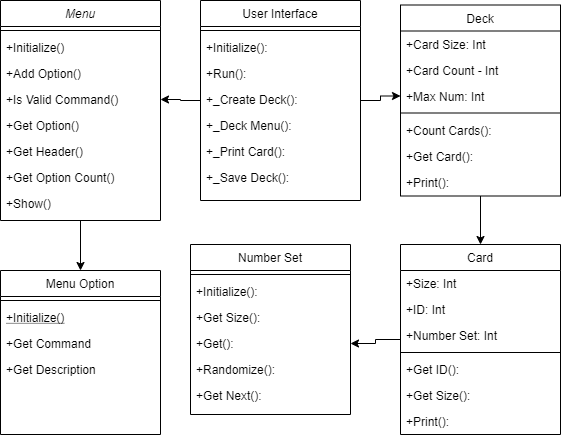

The diagram above was exported from draw.io. Its source (the exported page's mxGraphModel, read from the mxfile embedded in the PNG):
<mxGraphModel dx="1422" dy="762" grid="1" gridSize="10" guides="1" tooltips="1" connect="1" arrows="1" fold="1" page="1" pageScale="1" pageWidth="827" pageHeight="1169" background="#FFFFFF" math="0" shadow="0">
  <root>
    <mxCell id="WIyWlLk6GJQsqaUBKTNV-0" />
    <mxCell id="WIyWlLk6GJQsqaUBKTNV-1" parent="WIyWlLk6GJQsqaUBKTNV-0" />
    <mxCell id="Q1FvErzjlta3iW8oHjT8-34" value="" style="edgeStyle=orthogonalEdgeStyle;rounded=0;orthogonalLoop=1;jettySize=auto;html=1;" parent="WIyWlLk6GJQsqaUBKTNV-1" source="zkfFHV4jXpPFQw0GAbJ--0" target="zkfFHV4jXpPFQw0GAbJ--6" edge="1">
      <mxGeometry relative="1" as="geometry" />
    </mxCell>
    <mxCell id="zkfFHV4jXpPFQw0GAbJ--0" value="Menu" style="swimlane;fontStyle=2;align=center;verticalAlign=top;childLayout=stackLayout;horizontal=1;startSize=26;horizontalStack=0;resizeParent=1;resizeLast=0;collapsible=1;marginBottom=0;rounded=0;shadow=0;strokeWidth=1;" parent="WIyWlLk6GJQsqaUBKTNV-1" vertex="1">
      <mxGeometry x="120" y="50" width="160" height="220" as="geometry">
        <mxRectangle x="230" y="140" width="160" height="26" as="alternateBounds" />
      </mxGeometry>
    </mxCell>
    <mxCell id="zkfFHV4jXpPFQw0GAbJ--4" value="" style="line;html=1;strokeWidth=1;align=left;verticalAlign=middle;spacingTop=-1;spacingLeft=3;spacingRight=3;rotatable=0;labelPosition=right;points=[];portConstraint=eastwest;" parent="zkfFHV4jXpPFQw0GAbJ--0" vertex="1">
      <mxGeometry y="26" width="160" height="8" as="geometry" />
    </mxCell>
    <mxCell id="zkfFHV4jXpPFQw0GAbJ--5" value="+Initialize()" style="text;align=left;verticalAlign=top;spacingLeft=4;spacingRight=4;overflow=hidden;rotatable=0;points=[[0,0.5],[1,0.5]];portConstraint=eastwest;" parent="zkfFHV4jXpPFQw0GAbJ--0" vertex="1">
      <mxGeometry y="34" width="160" height="26" as="geometry" />
    </mxCell>
    <mxCell id="ib0tiIQ7_ECMyo10IdVl-6" value="+Add Option()" style="text;align=left;verticalAlign=top;spacingLeft=4;spacingRight=4;overflow=hidden;rotatable=0;points=[[0,0.5],[1,0.5]];portConstraint=eastwest;" parent="zkfFHV4jXpPFQw0GAbJ--0" vertex="1">
      <mxGeometry y="60" width="160" height="26" as="geometry" />
    </mxCell>
    <mxCell id="ib0tiIQ7_ECMyo10IdVl-8" value="+Is Valid Command()" style="text;align=left;verticalAlign=top;spacingLeft=4;spacingRight=4;overflow=hidden;rotatable=0;points=[[0,0.5],[1,0.5]];portConstraint=eastwest;" parent="zkfFHV4jXpPFQw0GAbJ--0" vertex="1">
      <mxGeometry y="86" width="160" height="26" as="geometry" />
    </mxCell>
    <mxCell id="ib0tiIQ7_ECMyo10IdVl-7" value="+Get Option()" style="text;align=left;verticalAlign=top;spacingLeft=4;spacingRight=4;overflow=hidden;rotatable=0;points=[[0,0.5],[1,0.5]];portConstraint=eastwest;" parent="zkfFHV4jXpPFQw0GAbJ--0" vertex="1">
      <mxGeometry y="112" width="160" height="26" as="geometry" />
    </mxCell>
    <mxCell id="ib0tiIQ7_ECMyo10IdVl-11" value="+Get Header()" style="text;align=left;verticalAlign=top;spacingLeft=4;spacingRight=4;overflow=hidden;rotatable=0;points=[[0,0.5],[1,0.5]];portConstraint=eastwest;" parent="zkfFHV4jXpPFQw0GAbJ--0" vertex="1">
      <mxGeometry y="138" width="160" height="26" as="geometry" />
    </mxCell>
    <mxCell id="ib0tiIQ7_ECMyo10IdVl-10" value="+Get Option Count()" style="text;align=left;verticalAlign=top;spacingLeft=4;spacingRight=4;overflow=hidden;rotatable=0;points=[[0,0.5],[1,0.5]];portConstraint=eastwest;" parent="zkfFHV4jXpPFQw0GAbJ--0" vertex="1">
      <mxGeometry y="164" width="160" height="26" as="geometry" />
    </mxCell>
    <mxCell id="ib0tiIQ7_ECMyo10IdVl-9" value="+Show()" style="text;align=left;verticalAlign=top;spacingLeft=4;spacingRight=4;overflow=hidden;rotatable=0;points=[[0,0.5],[1,0.5]];portConstraint=eastwest;" parent="zkfFHV4jXpPFQw0GAbJ--0" vertex="1">
      <mxGeometry y="190" width="160" height="26" as="geometry" />
    </mxCell>
    <mxCell id="zkfFHV4jXpPFQw0GAbJ--6" value="Menu Option" style="swimlane;fontStyle=0;align=center;verticalAlign=top;childLayout=stackLayout;horizontal=1;startSize=26;horizontalStack=0;resizeParent=1;resizeLast=0;collapsible=1;marginBottom=0;rounded=0;shadow=0;strokeWidth=1;" parent="WIyWlLk6GJQsqaUBKTNV-1" vertex="1">
      <mxGeometry x="120" y="320" width="160" height="164" as="geometry">
        <mxRectangle x="130" y="380" width="160" height="26" as="alternateBounds" />
      </mxGeometry>
    </mxCell>
    <mxCell id="zkfFHV4jXpPFQw0GAbJ--9" value="" style="line;html=1;strokeWidth=1;align=left;verticalAlign=middle;spacingTop=-1;spacingLeft=3;spacingRight=3;rotatable=0;labelPosition=right;points=[];portConstraint=eastwest;" parent="zkfFHV4jXpPFQw0GAbJ--6" vertex="1">
      <mxGeometry y="26" width="160" height="8" as="geometry" />
    </mxCell>
    <mxCell id="zkfFHV4jXpPFQw0GAbJ--10" value="+Initialize()" style="text;align=left;verticalAlign=top;spacingLeft=4;spacingRight=4;overflow=hidden;rotatable=0;points=[[0,0.5],[1,0.5]];portConstraint=eastwest;fontStyle=4" parent="zkfFHV4jXpPFQw0GAbJ--6" vertex="1">
      <mxGeometry y="34" width="160" height="26" as="geometry" />
    </mxCell>
    <mxCell id="zkfFHV4jXpPFQw0GAbJ--11" value="+Get Command" style="text;align=left;verticalAlign=top;spacingLeft=4;spacingRight=4;overflow=hidden;rotatable=0;points=[[0,0.5],[1,0.5]];portConstraint=eastwest;" parent="zkfFHV4jXpPFQw0GAbJ--6" vertex="1">
      <mxGeometry y="60" width="160" height="26" as="geometry" />
    </mxCell>
    <mxCell id="Q1FvErzjlta3iW8oHjT8-0" value="+Get Description" style="text;align=left;verticalAlign=top;spacingLeft=4;spacingRight=4;overflow=hidden;rotatable=0;points=[[0,0.5],[1,0.5]];portConstraint=eastwest;" parent="zkfFHV4jXpPFQw0GAbJ--6" vertex="1">
      <mxGeometry y="86" width="160" height="26" as="geometry" />
    </mxCell>
    <mxCell id="Iczul79eYfKbAYek6SVK-4" value="" style="edgeStyle=orthogonalEdgeStyle;rounded=0;orthogonalLoop=1;jettySize=auto;html=1;entryX=1;entryY=0.5;entryDx=0;entryDy=0;" edge="1" parent="WIyWlLk6GJQsqaUBKTNV-1" source="zkfFHV4jXpPFQw0GAbJ--13" target="Q1FvErzjlta3iW8oHjT8-21">
      <mxGeometry relative="1" as="geometry" />
    </mxCell>
    <mxCell id="zkfFHV4jXpPFQw0GAbJ--13" value="Card" style="swimlane;fontStyle=0;align=center;verticalAlign=top;childLayout=stackLayout;horizontal=1;startSize=26;horizontalStack=0;resizeParent=1;resizeLast=0;collapsible=1;marginBottom=0;rounded=0;shadow=0;strokeWidth=1;" parent="WIyWlLk6GJQsqaUBKTNV-1" vertex="1">
      <mxGeometry x="520" y="294" width="160" height="190" as="geometry">
        <mxRectangle x="340" y="380" width="170" height="26" as="alternateBounds" />
      </mxGeometry>
    </mxCell>
    <mxCell id="zkfFHV4jXpPFQw0GAbJ--14" value="+Size: Int" style="text;align=left;verticalAlign=top;spacingLeft=4;spacingRight=4;overflow=hidden;rotatable=0;points=[[0,0.5],[1,0.5]];portConstraint=eastwest;" parent="zkfFHV4jXpPFQw0GAbJ--13" vertex="1">
      <mxGeometry y="26" width="160" height="26" as="geometry" />
    </mxCell>
    <mxCell id="Q1FvErzjlta3iW8oHjT8-1" value="+ID: Int" style="text;align=left;verticalAlign=top;spacingLeft=4;spacingRight=4;overflow=hidden;rotatable=0;points=[[0,0.5],[1,0.5]];portConstraint=eastwest;" parent="zkfFHV4jXpPFQw0GAbJ--13" vertex="1">
      <mxGeometry y="52" width="160" height="26" as="geometry" />
    </mxCell>
    <mxCell id="Q1FvErzjlta3iW8oHjT8-4" value="+Number Set: Int" style="text;align=left;verticalAlign=top;spacingLeft=4;spacingRight=4;overflow=hidden;rotatable=0;points=[[0,0.5],[1,0.5]];portConstraint=eastwest;" parent="zkfFHV4jXpPFQw0GAbJ--13" vertex="1">
      <mxGeometry y="78" width="160" height="26" as="geometry" />
    </mxCell>
    <mxCell id="zkfFHV4jXpPFQw0GAbJ--15" value="" style="line;html=1;strokeWidth=1;align=left;verticalAlign=middle;spacingTop=-1;spacingLeft=3;spacingRight=3;rotatable=0;labelPosition=right;points=[];portConstraint=eastwest;" parent="zkfFHV4jXpPFQw0GAbJ--13" vertex="1">
      <mxGeometry y="104" width="160" height="8" as="geometry" />
    </mxCell>
    <mxCell id="Q1FvErzjlta3iW8oHjT8-3" value="+Get ID():" style="text;align=left;verticalAlign=top;spacingLeft=4;spacingRight=4;overflow=hidden;rotatable=0;points=[[0,0.5],[1,0.5]];portConstraint=eastwest;" parent="zkfFHV4jXpPFQw0GAbJ--13" vertex="1">
      <mxGeometry y="112" width="160" height="26" as="geometry" />
    </mxCell>
    <mxCell id="Q1FvErzjlta3iW8oHjT8-5" value="+Get Size():" style="text;align=left;verticalAlign=top;spacingLeft=4;spacingRight=4;overflow=hidden;rotatable=0;points=[[0,0.5],[1,0.5]];portConstraint=eastwest;" parent="zkfFHV4jXpPFQw0GAbJ--13" vertex="1">
      <mxGeometry y="138" width="160" height="26" as="geometry" />
    </mxCell>
    <mxCell id="Q1FvErzjlta3iW8oHjT8-2" value="+Print():" style="text;align=left;verticalAlign=top;spacingLeft=4;spacingRight=4;overflow=hidden;rotatable=0;points=[[0,0.5],[1,0.5]];portConstraint=eastwest;" parent="zkfFHV4jXpPFQw0GAbJ--13" vertex="1">
      <mxGeometry y="164" width="160" height="26" as="geometry" />
    </mxCell>
    <mxCell id="zkfFHV4jXpPFQw0GAbJ--17" value="Number Set" style="swimlane;fontStyle=0;align=center;verticalAlign=top;childLayout=stackLayout;horizontal=1;startSize=26;horizontalStack=0;resizeParent=1;resizeLast=0;collapsible=1;marginBottom=0;rounded=0;shadow=0;strokeWidth=1;" parent="WIyWlLk6GJQsqaUBKTNV-1" vertex="1">
      <mxGeometry x="310" y="294" width="160" height="170" as="geometry">
        <mxRectangle x="550" y="140" width="160" height="26" as="alternateBounds" />
      </mxGeometry>
    </mxCell>
    <mxCell id="zkfFHV4jXpPFQw0GAbJ--23" value="" style="line;html=1;strokeWidth=1;align=left;verticalAlign=middle;spacingTop=-1;spacingLeft=3;spacingRight=3;rotatable=0;labelPosition=right;points=[];portConstraint=eastwest;" parent="zkfFHV4jXpPFQw0GAbJ--17" vertex="1">
      <mxGeometry y="26" width="160" height="8" as="geometry" />
    </mxCell>
    <mxCell id="zkfFHV4jXpPFQw0GAbJ--24" value="+Initialize(): " style="text;align=left;verticalAlign=top;spacingLeft=4;spacingRight=4;overflow=hidden;rotatable=0;points=[[0,0.5],[1,0.5]];portConstraint=eastwest;" parent="zkfFHV4jXpPFQw0GAbJ--17" vertex="1">
      <mxGeometry y="34" width="160" height="26" as="geometry" />
    </mxCell>
    <mxCell id="zkfFHV4jXpPFQw0GAbJ--25" value="+Get Size():" style="text;align=left;verticalAlign=top;spacingLeft=4;spacingRight=4;overflow=hidden;rotatable=0;points=[[0,0.5],[1,0.5]];portConstraint=eastwest;" parent="zkfFHV4jXpPFQw0GAbJ--17" vertex="1">
      <mxGeometry y="60" width="160" height="26" as="geometry" />
    </mxCell>
    <mxCell id="Q1FvErzjlta3iW8oHjT8-21" value="+Get():" style="text;align=left;verticalAlign=top;spacingLeft=4;spacingRight=4;overflow=hidden;rotatable=0;points=[[0,0.5],[1,0.5]];portConstraint=eastwest;" parent="zkfFHV4jXpPFQw0GAbJ--17" vertex="1">
      <mxGeometry y="86" width="160" height="26" as="geometry" />
    </mxCell>
    <mxCell id="Q1FvErzjlta3iW8oHjT8-20" value="+Randomize():" style="text;align=left;verticalAlign=top;spacingLeft=4;spacingRight=4;overflow=hidden;rotatable=0;points=[[0,0.5],[1,0.5]];portConstraint=eastwest;" parent="zkfFHV4jXpPFQw0GAbJ--17" vertex="1">
      <mxGeometry y="112" width="160" height="26" as="geometry" />
    </mxCell>
    <mxCell id="Q1FvErzjlta3iW8oHjT8-19" value="+Get Next():" style="text;align=left;verticalAlign=top;spacingLeft=4;spacingRight=4;overflow=hidden;rotatable=0;points=[[0,0.5],[1,0.5]];portConstraint=eastwest;" parent="zkfFHV4jXpPFQw0GAbJ--17" vertex="1">
      <mxGeometry y="138" width="160" height="26" as="geometry" />
    </mxCell>
    <mxCell id="Iczul79eYfKbAYek6SVK-3" value="" style="edgeStyle=orthogonalEdgeStyle;rounded=0;orthogonalLoop=1;jettySize=auto;html=1;" edge="1" parent="WIyWlLk6GJQsqaUBKTNV-1" source="Q1FvErzjlta3iW8oHjT8-6" target="zkfFHV4jXpPFQw0GAbJ--13">
      <mxGeometry relative="1" as="geometry" />
    </mxCell>
    <mxCell id="Q1FvErzjlta3iW8oHjT8-6" value="Deck" style="swimlane;fontStyle=0;align=center;verticalAlign=top;childLayout=stackLayout;horizontal=1;startSize=26;horizontalStack=0;resizeParent=1;resizeLast=0;collapsible=1;marginBottom=0;rounded=0;shadow=0;strokeWidth=1;" parent="WIyWlLk6GJQsqaUBKTNV-1" vertex="1">
      <mxGeometry x="520" y="54.5" width="160" height="191" as="geometry">
        <mxRectangle x="550" y="140" width="160" height="26" as="alternateBounds" />
      </mxGeometry>
    </mxCell>
    <mxCell id="Q1FvErzjlta3iW8oHjT8-7" value="+Card Size: Int" style="text;align=left;verticalAlign=top;spacingLeft=4;spacingRight=4;overflow=hidden;rotatable=0;points=[[0,0.5],[1,0.5]];portConstraint=eastwest;" parent="Q1FvErzjlta3iW8oHjT8-6" vertex="1">
      <mxGeometry y="26" width="160" height="26" as="geometry" />
    </mxCell>
    <mxCell id="Q1FvErzjlta3iW8oHjT8-8" value="+Card Count - Int" style="text;align=left;verticalAlign=top;spacingLeft=4;spacingRight=4;overflow=hidden;rotatable=0;points=[[0,0.5],[1,0.5]];portConstraint=eastwest;rounded=0;shadow=0;html=0;" parent="Q1FvErzjlta3iW8oHjT8-6" vertex="1">
      <mxGeometry y="52" width="160" height="26" as="geometry" />
    </mxCell>
    <mxCell id="Q1FvErzjlta3iW8oHjT8-9" value="+Max Num: Int" style="text;align=left;verticalAlign=top;spacingLeft=4;spacingRight=4;overflow=hidden;rotatable=0;points=[[0,0.5],[1,0.5]];portConstraint=eastwest;rounded=0;shadow=0;html=0;" parent="Q1FvErzjlta3iW8oHjT8-6" vertex="1">
      <mxGeometry y="78" width="160" height="26" as="geometry" />
    </mxCell>
    <mxCell id="Q1FvErzjlta3iW8oHjT8-12" value="" style="line;html=1;strokeWidth=1;align=left;verticalAlign=middle;spacingTop=-1;spacingLeft=3;spacingRight=3;rotatable=0;labelPosition=right;points=[];portConstraint=eastwest;" parent="Q1FvErzjlta3iW8oHjT8-6" vertex="1">
      <mxGeometry y="104" width="160" height="8" as="geometry" />
    </mxCell>
    <mxCell id="Q1FvErzjlta3iW8oHjT8-13" value="+Count Cards():" style="text;align=left;verticalAlign=top;spacingLeft=4;spacingRight=4;overflow=hidden;rotatable=0;points=[[0,0.5],[1,0.5]];portConstraint=eastwest;" parent="Q1FvErzjlta3iW8oHjT8-6" vertex="1">
      <mxGeometry y="112" width="160" height="26" as="geometry" />
    </mxCell>
    <mxCell id="Q1FvErzjlta3iW8oHjT8-14" value="+Get Card():" style="text;align=left;verticalAlign=top;spacingLeft=4;spacingRight=4;overflow=hidden;rotatable=0;points=[[0,0.5],[1,0.5]];portConstraint=eastwest;" parent="Q1FvErzjlta3iW8oHjT8-6" vertex="1">
      <mxGeometry y="138" width="160" height="26" as="geometry" />
    </mxCell>
    <mxCell id="Q1FvErzjlta3iW8oHjT8-15" value="+Print(): " style="text;align=left;verticalAlign=top;spacingLeft=4;spacingRight=4;overflow=hidden;rotatable=0;points=[[0,0.5],[1,0.5]];portConstraint=eastwest;" parent="Q1FvErzjlta3iW8oHjT8-6" vertex="1">
      <mxGeometry y="164" width="160" height="26" as="geometry" />
    </mxCell>
    <mxCell id="Iczul79eYfKbAYek6SVK-0" value="" style="edgeStyle=orthogonalEdgeStyle;rounded=0;orthogonalLoop=1;jettySize=auto;html=1;" edge="1" parent="WIyWlLk6GJQsqaUBKTNV-1" source="Q1FvErzjlta3iW8oHjT8-23" target="ib0tiIQ7_ECMyo10IdVl-8">
      <mxGeometry relative="1" as="geometry" />
    </mxCell>
    <mxCell id="Iczul79eYfKbAYek6SVK-2" value="" style="edgeStyle=orthogonalEdgeStyle;rounded=0;orthogonalLoop=1;jettySize=auto;html=1;" edge="1" parent="WIyWlLk6GJQsqaUBKTNV-1" source="Q1FvErzjlta3iW8oHjT8-23" target="Q1FvErzjlta3iW8oHjT8-9">
      <mxGeometry relative="1" as="geometry" />
    </mxCell>
    <mxCell id="Q1FvErzjlta3iW8oHjT8-23" value="User Interface" style="swimlane;fontStyle=0;align=center;verticalAlign=top;childLayout=stackLayout;horizontal=1;startSize=26;horizontalStack=0;resizeParent=1;resizeLast=0;collapsible=1;marginBottom=0;rounded=0;shadow=0;strokeWidth=1;" parent="WIyWlLk6GJQsqaUBKTNV-1" vertex="1">
      <mxGeometry x="320" y="50" width="160" height="200" as="geometry">
        <mxRectangle x="550" y="140" width="160" height="26" as="alternateBounds" />
      </mxGeometry>
    </mxCell>
    <mxCell id="Q1FvErzjlta3iW8oHjT8-24" value="" style="line;html=1;strokeWidth=1;align=left;verticalAlign=middle;spacingTop=-1;spacingLeft=3;spacingRight=3;rotatable=0;labelPosition=right;points=[];portConstraint=eastwest;" parent="Q1FvErzjlta3iW8oHjT8-23" vertex="1">
      <mxGeometry y="26" width="160" height="8" as="geometry" />
    </mxCell>
    <mxCell id="Q1FvErzjlta3iW8oHjT8-25" value="+Initialize(): " style="text;align=left;verticalAlign=top;spacingLeft=4;spacingRight=4;overflow=hidden;rotatable=0;points=[[0,0.5],[1,0.5]];portConstraint=eastwest;" parent="Q1FvErzjlta3iW8oHjT8-23" vertex="1">
      <mxGeometry y="34" width="160" height="26" as="geometry" />
    </mxCell>
    <mxCell id="Q1FvErzjlta3iW8oHjT8-26" value="+Run():" style="text;align=left;verticalAlign=top;spacingLeft=4;spacingRight=4;overflow=hidden;rotatable=0;points=[[0,0.5],[1,0.5]];portConstraint=eastwest;" parent="Q1FvErzjlta3iW8oHjT8-23" vertex="1">
      <mxGeometry y="60" width="160" height="26" as="geometry" />
    </mxCell>
    <mxCell id="Q1FvErzjlta3iW8oHjT8-27" value="+_Create Deck():" style="text;align=left;verticalAlign=top;spacingLeft=4;spacingRight=4;overflow=hidden;rotatable=0;points=[[0,0.5],[1,0.5]];portConstraint=eastwest;" parent="Q1FvErzjlta3iW8oHjT8-23" vertex="1">
      <mxGeometry y="86" width="160" height="26" as="geometry" />
    </mxCell>
    <mxCell id="Q1FvErzjlta3iW8oHjT8-28" value="+_Deck Menu():" style="text;align=left;verticalAlign=top;spacingLeft=4;spacingRight=4;overflow=hidden;rotatable=0;points=[[0,0.5],[1,0.5]];portConstraint=eastwest;" parent="Q1FvErzjlta3iW8oHjT8-23" vertex="1">
      <mxGeometry y="112" width="160" height="26" as="geometry" />
    </mxCell>
    <mxCell id="Q1FvErzjlta3iW8oHjT8-29" value="+_Print Card():" style="text;align=left;verticalAlign=top;spacingLeft=4;spacingRight=4;overflow=hidden;rotatable=0;points=[[0,0.5],[1,0.5]];portConstraint=eastwest;" parent="Q1FvErzjlta3iW8oHjT8-23" vertex="1">
      <mxGeometry y="138" width="160" height="26" as="geometry" />
    </mxCell>
    <mxCell id="Q1FvErzjlta3iW8oHjT8-31" value="+_Save Deck():" style="text;align=left;verticalAlign=top;spacingLeft=4;spacingRight=4;overflow=hidden;rotatable=0;points=[[0,0.5],[1,0.5]];portConstraint=eastwest;" parent="Q1FvErzjlta3iW8oHjT8-23" vertex="1">
      <mxGeometry y="164" width="160" height="26" as="geometry" />
    </mxCell>
  </root>
</mxGraphModel>